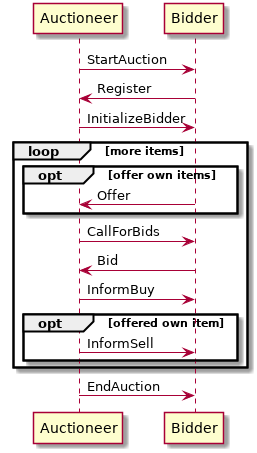

The diagram above was rendered by PlantUML. Its source (embedded in the PNG):
@startuml

Auctioneer -> Bidder: StartAuction
Bidder -> Auctioneer: Register
Auctioneer -> Bidder: InitializeBidder

loop more items

	opt offer own items
	Bidder -> Auctioneer: Offer
	end

	Auctioneer -> Bidder: CallForBids
	Bidder -> Auctioneer: Bid
	Auctioneer -> Bidder: InformBuy

	opt offered own item
	Auctioneer -> Bidder: InformSell
	end
end

Auctioneer -> Bidder: EndAuction

@enduml